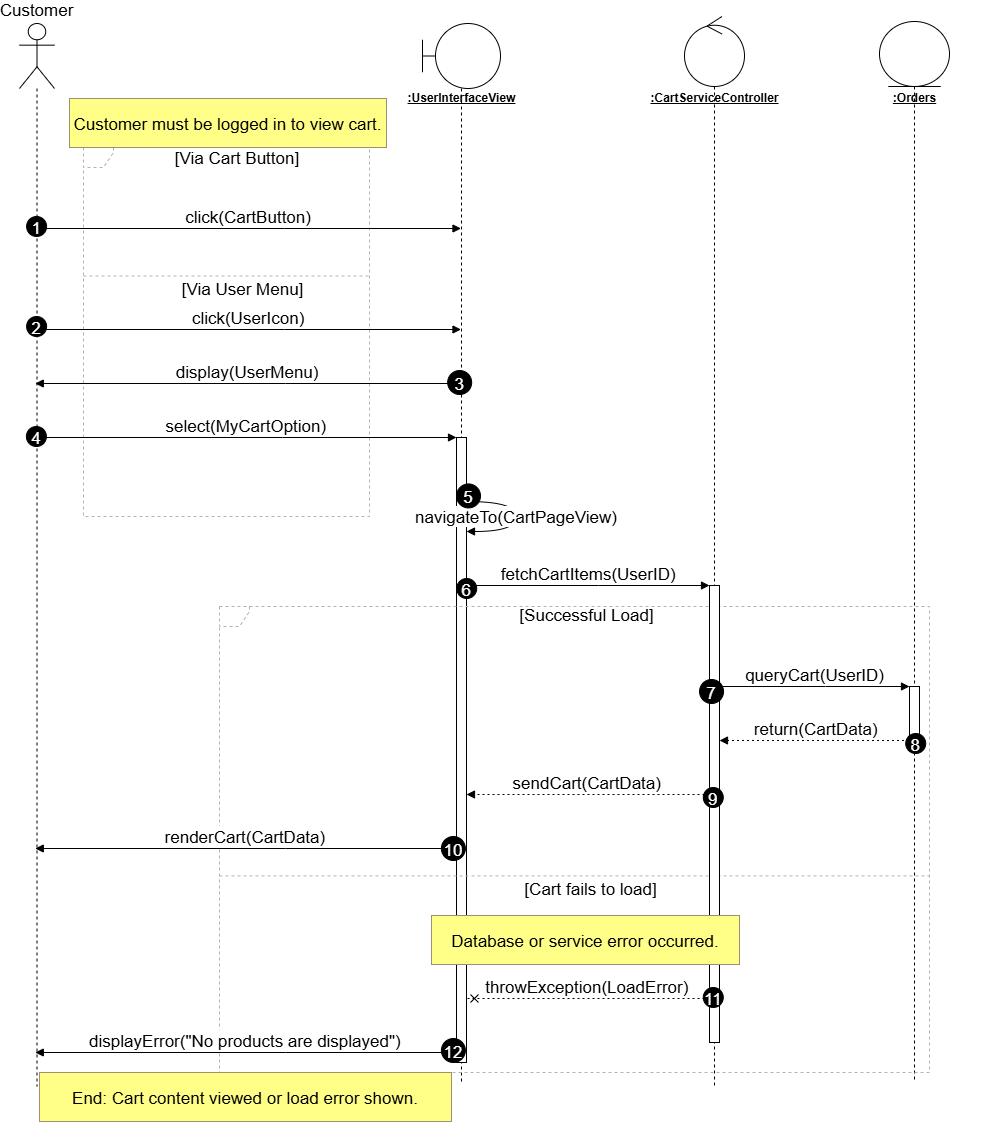

The diagram above was exported from draw.io. Its source (the exported page's mxGraphModel, read from the mxfile embedded in the PNG):
<mxGraphModel dx="2316" dy="1391" grid="1" gridSize="10" guides="1" tooltips="1" connect="1" arrows="1" fold="1" page="0" pageScale="1" pageWidth="1100" pageHeight="850" math="0" shadow="0">
  <root>
    <mxCell id="0" />
    <mxCell id="1" parent="0" />
    <mxCell id="eTpO9TPjy5PSBuxN6uCl-168" value="" style="shape=umlLifeline;perimeter=lifelinePerimeter;whiteSpace=wrap;container=0;dropTarget=0;collapsible=0;recursiveResize=0;outlineConnect=0;portConstraint=eastwest;newEdgeStyle={&quot;edgeStyle&quot;:&quot;elbowEdgeStyle&quot;,&quot;elbow&quot;:&quot;vertical&quot;,&quot;curved&quot;:0,&quot;rounded&quot;:0};participant=umlBoundary;size=65;fontSize=17;" parent="1" vertex="1">
      <mxGeometry x="423" y="377" width="78" height="1060" as="geometry" />
    </mxCell>
    <mxCell id="eTpO9TPjy5PSBuxN6uCl-169" value="" style="points=[];perimeter=orthogonalPerimeter;outlineConnect=0;targetShapes=umlLifeline;portConstraint=eastwest;newEdgeStyle={&quot;edgeStyle&quot;:&quot;elbowEdgeStyle&quot;,&quot;elbow&quot;:&quot;vertical&quot;,&quot;curved&quot;:0,&quot;rounded&quot;:0};fontSize=17;" parent="1" vertex="1">
      <mxGeometry x="457" y="791" width="10" height="625" as="geometry" />
    </mxCell>
    <mxCell id="eTpO9TPjy5PSBuxN6uCl-167" value="Customer" style="shape=umlLifeline;perimeter=lifelinePerimeter;whiteSpace=wrap;container=1;dropTarget=0;collapsible=0;recursiveResize=0;outlineConnect=0;portConstraint=eastwest;newEdgeStyle={&quot;edgeStyle&quot;:&quot;elbowEdgeStyle&quot;,&quot;elbow&quot;:&quot;vertical&quot;,&quot;curved&quot;:0,&quot;rounded&quot;:0};participant=umlActor;verticalAlign=bottom;labelPosition=center;verticalLabelPosition=top;align=center;size=65;fontSize=17;" parent="1" vertex="1">
      <mxGeometry x="20" y="377" width="35" height="1063" as="geometry" />
    </mxCell>
    <mxCell id="eTpO9TPjy5PSBuxN6uCl-168-label" value="&lt;u&gt;&lt;b&gt;:UserInterfaceView&lt;/b&gt;&lt;/u&gt;" style="text;html=1;align=center;verticalAlign=middle;" parent="1" vertex="1">
      <mxGeometry x="387" y="442" width="150" height="20" as="geometry" />
    </mxCell>
    <mxCell id="eTpO9TPjy5PSBuxN6uCl-170" value="" style="shape=umlLifeline;perimeter=lifelinePerimeter;whiteSpace=wrap;container=0;dropTarget=0;collapsible=0;recursiveResize=0;outlineConnect=0;portConstraint=eastwest;newEdgeStyle={&quot;edgeStyle&quot;:&quot;elbowEdgeStyle&quot;,&quot;elbow&quot;:&quot;vertical&quot;,&quot;curved&quot;:0,&quot;rounded&quot;:0};participant=umlControl;size=70;fontSize=17;" parent="1" vertex="1">
      <mxGeometry x="685" y="370" width="60" height="1070" as="geometry" />
    </mxCell>
    <mxCell id="eTpO9TPjy5PSBuxN6uCl-170-label" value="&lt;u&gt;&lt;b&gt;:CartServiceController&lt;/b&gt;&lt;/u&gt;" style="text;html=1;align=center;verticalAlign=middle;" parent="1" vertex="1">
      <mxGeometry x="640" y="442" width="150" height="20" as="geometry" />
    </mxCell>
    <mxCell id="eTpO9TPjy5PSBuxN6uCl-172" value="" style="shape=umlLifeline;perimeter=lifelinePerimeter;whiteSpace=wrap;container=0;dropTarget=0;collapsible=0;recursiveResize=0;outlineConnect=0;portConstraint=eastwest;newEdgeStyle={&quot;edgeStyle&quot;:&quot;elbowEdgeStyle&quot;,&quot;elbow&quot;:&quot;vertical&quot;,&quot;curved&quot;:0,&quot;rounded&quot;:0};participant=umlEntity;size=65;fontSize=17;" parent="1" vertex="1">
      <mxGeometry x="880" y="375" width="70" height="1060" as="geometry" />
    </mxCell>
    <mxCell id="eTpO9TPjy5PSBuxN6uCl-172-label" value="&lt;u&gt;&lt;b&gt;:Orders&lt;/b&gt;&lt;/u&gt;" style="text;html=1;align=center;verticalAlign=middle;" parent="1" vertex="1">
      <mxGeometry x="840" y="442" width="150" height="20" as="geometry" />
    </mxCell>
    <mxCell id="eTpO9TPjy5PSBuxN6uCl-174" value="" style="shape=umlFrame;dashed=1;pointerEvents=0;dropTarget=0;strokeColor=#B3B3B3;height=20;width=30;fontSize=17;" parent="1" vertex="1">
      <mxGeometry x="84" y="501" width="286" height="369" as="geometry" />
    </mxCell>
    <mxCell id="eTpO9TPjy5PSBuxN6uCl-175" value="[Via Cart Button]" style="text;strokeColor=none;fillColor=none;align=center;verticalAlign=middle;whiteSpace=wrap;fontSize=17;" parent="eTpO9TPjy5PSBuxN6uCl-174" vertex="1">
      <mxGeometry x="22.11340206185567" width="263.88659793814435" height="23.806451612903228" as="geometry" />
    </mxCell>
    <mxCell id="eTpO9TPjy5PSBuxN6uCl-176" value="       [Via User Menu]" style="shape=line;dashed=1;whiteSpace=wrap;verticalAlign=top;labelPosition=center;verticalLabelPosition=middle;align=center;strokeColor=#B3B3B3;fontSize=17;" parent="eTpO9TPjy5PSBuxN6uCl-174" vertex="1">
      <mxGeometry y="126.17419354838712" width="286" height="4.761290322580646" as="geometry" />
    </mxCell>
    <mxCell id="eTpO9TPjy5PSBuxN6uCl-177" value="" style="shape=umlFrame;dashed=1;pointerEvents=0;dropTarget=0;strokeColor=#B3B3B3;height=20;width=30;fontSize=17;" parent="1" vertex="1">
      <mxGeometry x="220" y="960" width="710" height="466" as="geometry" />
    </mxCell>
    <mxCell id="eTpO9TPjy5PSBuxN6uCl-178" value="[Successful Load]" style="text;strokeColor=none;fillColor=none;align=center;verticalAlign=middle;whiteSpace=wrap;fontSize=17;" parent="eTpO9TPjy5PSBuxN6uCl-177" vertex="1">
      <mxGeometry x="25.177304964539008" width="684.8226950354612" height="19.95717344753747" as="geometry" />
    </mxCell>
    <mxCell id="eTpO9TPjy5PSBuxN6uCl-179" value="       [Cart fails to load]" style="shape=line;dashed=1;whiteSpace=wrap;verticalAlign=top;labelPosition=center;verticalLabelPosition=middle;align=center;strokeColor=#B3B3B3;fontSize=17;" parent="eTpO9TPjy5PSBuxN6uCl-177" vertex="1">
      <mxGeometry y="267.42612419700214" width="710" height="3.991434689507494" as="geometry" />
    </mxCell>
    <mxCell id="eTpO9TPjy5PSBuxN6uCl-180" value="click(CartButton)" style="verticalAlign=bottom;edgeStyle=elbowEdgeStyle;elbow=vertical;curved=0;rounded=0;endArrow=block;fontSize=17;" parent="1" source="eTpO9TPjy5PSBuxN6uCl-167" target="eTpO9TPjy5PSBuxN6uCl-168" edge="1">
      <mxGeometry relative="1" as="geometry">
        <Array as="points">
          <mxPoint x="285" y="582" />
        </Array>
      </mxGeometry>
    </mxCell>
    <mxCell id="eTpO9TPjy5PSBuxN6uCl-181" value="1" style="ellipse;aspect=fixed;fillColor=#000000;align=center;fontColor=#FFFFFF;fontSize=17;" parent="eTpO9TPjy5PSBuxN6uCl-180" vertex="1">
      <mxGeometry width="20" height="20" relative="1" as="geometry">
        <mxPoint x="-222" y="-12" as="offset" />
      </mxGeometry>
    </mxCell>
    <mxCell id="eTpO9TPjy5PSBuxN6uCl-182" value="click(UserIcon)" style="verticalAlign=bottom;edgeStyle=elbowEdgeStyle;elbow=vertical;curved=0;rounded=0;endArrow=block;fontSize=17;" parent="1" source="eTpO9TPjy5PSBuxN6uCl-167" target="eTpO9TPjy5PSBuxN6uCl-168" edge="1">
      <mxGeometry relative="1" as="geometry">
        <Array as="points">
          <mxPoint x="285" y="683" />
        </Array>
      </mxGeometry>
    </mxCell>
    <mxCell id="eTpO9TPjy5PSBuxN6uCl-183" value="2" style="ellipse;aspect=fixed;fillColor=#000000;align=center;fontColor=#FFFFFF;fontSize=17;" parent="eTpO9TPjy5PSBuxN6uCl-182" vertex="1">
      <mxGeometry width="20" height="20" relative="1" as="geometry">
        <mxPoint x="-222" y="-13" as="offset" />
      </mxGeometry>
    </mxCell>
    <mxCell id="eTpO9TPjy5PSBuxN6uCl-184" value="display(UserMenu)" style="verticalAlign=bottom;edgeStyle=elbowEdgeStyle;elbow=vertical;curved=0;rounded=0;endArrow=block;fontSize=17;" parent="1" source="eTpO9TPjy5PSBuxN6uCl-168" target="eTpO9TPjy5PSBuxN6uCl-167" edge="1">
      <mxGeometry relative="1" as="geometry">
        <Array as="points">
          <mxPoint x="286" y="737" />
        </Array>
      </mxGeometry>
    </mxCell>
    <mxCell id="eTpO9TPjy5PSBuxN6uCl-185" value="3" style="ellipse;aspect=fixed;fillColor=#000000;align=center;fontColor=#FFFFFF;fontSize=17;" parent="eTpO9TPjy5PSBuxN6uCl-184" vertex="1">
      <mxGeometry width="24" height="24" relative="1" as="geometry">
        <mxPoint x="200" y="-13" as="offset" />
      </mxGeometry>
    </mxCell>
    <mxCell id="eTpO9TPjy5PSBuxN6uCl-186" value="select(MyCartOption)" style="verticalAlign=bottom;edgeStyle=elbowEdgeStyle;elbow=vertical;curved=0;rounded=0;endArrow=block;fontSize=17;" parent="1" source="eTpO9TPjy5PSBuxN6uCl-167" target="eTpO9TPjy5PSBuxN6uCl-169" edge="1">
      <mxGeometry relative="1" as="geometry">
        <Array as="points">
          <mxPoint x="283" y="791" />
        </Array>
      </mxGeometry>
    </mxCell>
    <mxCell id="eTpO9TPjy5PSBuxN6uCl-187" value="4" style="ellipse;aspect=fixed;fillColor=#000000;align=center;fontColor=#FFFFFF;fontSize=17;" parent="eTpO9TPjy5PSBuxN6uCl-186" vertex="1">
      <mxGeometry width="20" height="20" relative="1" as="geometry">
        <mxPoint x="-220" y="-11" as="offset" />
      </mxGeometry>
    </mxCell>
    <mxCell id="eTpO9TPjy5PSBuxN6uCl-190" value="fetchCartItems(UserID)" style="verticalAlign=bottom;edgeStyle=elbowEdgeStyle;elbow=vertical;curved=0;rounded=0;endArrow=block;fontSize=17;" parent="1" source="eTpO9TPjy5PSBuxN6uCl-169" target="eTpO9TPjy5PSBuxN6uCl-171" edge="1">
      <mxGeometry relative="1" as="geometry">
        <Array as="points">
          <mxPoint x="599" y="939" />
        </Array>
      </mxGeometry>
    </mxCell>
    <mxCell id="eTpO9TPjy5PSBuxN6uCl-191" value="6" style="ellipse;aspect=fixed;fillColor=#000000;align=center;fontColor=#FFFFFF;fontSize=17;" parent="eTpO9TPjy5PSBuxN6uCl-190" vertex="1">
      <mxGeometry width="20" height="20" relative="1" as="geometry">
        <mxPoint x="-132" y="-7" as="offset" />
      </mxGeometry>
    </mxCell>
    <mxCell id="eTpO9TPjy5PSBuxN6uCl-198" value="renderCart(CartData)" style="verticalAlign=bottom;edgeStyle=elbowEdgeStyle;elbow=vertical;curved=0;rounded=0;endArrow=block;fontSize=17;" parent="1" source="eTpO9TPjy5PSBuxN6uCl-169" target="eTpO9TPjy5PSBuxN6uCl-167" edge="1">
      <mxGeometry relative="1" as="geometry">
        <Array as="points">
          <mxPoint x="286" y="1202" />
        </Array>
      </mxGeometry>
    </mxCell>
    <mxCell id="eTpO9TPjy5PSBuxN6uCl-199" value="10" style="ellipse;aspect=fixed;fillColor=#000000;align=center;fontColor=#FFFFFF;fontSize=17;" parent="eTpO9TPjy5PSBuxN6uCl-198" vertex="1">
      <mxGeometry width="24" height="24" relative="1" as="geometry">
        <mxPoint x="196" y="-12" as="offset" />
      </mxGeometry>
    </mxCell>
    <mxCell id="eTpO9TPjy5PSBuxN6uCl-202" value="displayError(&quot;No products are displayed&quot;)" style="verticalAlign=bottom;edgeStyle=elbowEdgeStyle;elbow=vertical;curved=0;rounded=0;endArrow=block;fontSize=17;" parent="1" source="eTpO9TPjy5PSBuxN6uCl-169" target="eTpO9TPjy5PSBuxN6uCl-167" edge="1">
      <mxGeometry relative="1" as="geometry">
        <Array as="points">
          <mxPoint x="286" y="1406" />
        </Array>
      </mxGeometry>
    </mxCell>
    <mxCell id="eTpO9TPjy5PSBuxN6uCl-203" value="12" style="ellipse;aspect=fixed;fillColor=#000000;align=center;fontColor=#FFFFFF;fontSize=17;" parent="eTpO9TPjy5PSBuxN6uCl-202" vertex="1">
      <mxGeometry width="24" height="24" relative="1" as="geometry">
        <mxPoint x="196" y="-14" as="offset" />
      </mxGeometry>
    </mxCell>
    <mxCell id="eTpO9TPjy5PSBuxN6uCl-204" value="Customer must be logged in to view cart." style="fillColor=#ffff88;strokeColor=#9E916F;fontSize=17;" parent="1" vertex="1">
      <mxGeometry x="70" y="452" width="317" height="49" as="geometry" />
    </mxCell>
    <mxCell id="eTpO9TPjy5PSBuxN6uCl-206" value="End: Cart content viewed or load error shown." style="fillColor=#ffff88;strokeColor=#9E916F;fontSize=17;" parent="1" vertex="1">
      <mxGeometry x="40" y="1426" width="412" height="49" as="geometry" />
    </mxCell>
    <mxCell id="eTpO9TPjy5PSBuxN6uCl-188" value="navigateTo(CartPageView)" style="curved=1;endArrow=block;rounded=0;fontSize=17;" parent="1" source="eTpO9TPjy5PSBuxN6uCl-169" target="eTpO9TPjy5PSBuxN6uCl-169" edge="1">
      <mxGeometry relative="1" as="geometry">
        <Array as="points">
          <mxPoint x="517" y="855" />
          <mxPoint x="517" y="885" />
        </Array>
      </mxGeometry>
    </mxCell>
    <mxCell id="eTpO9TPjy5PSBuxN6uCl-189" value="5" style="ellipse;aspect=fixed;fillColor=#000000;align=center;fontColor=#FFFFFF;fontSize=17;" parent="eTpO9TPjy5PSBuxN6uCl-188" vertex="1">
      <mxGeometry width="24" height="24" relative="1" as="geometry">
        <mxPoint x="-60" y="-32" as="offset" />
      </mxGeometry>
    </mxCell>
    <mxCell id="eTpO9TPjy5PSBuxN6uCl-171" value="" style="points=[];perimeter=orthogonalPerimeter;outlineConnect=0;targetShapes=umlLifeline;portConstraint=eastwest;newEdgeStyle={&quot;edgeStyle&quot;:&quot;elbowEdgeStyle&quot;,&quot;elbow&quot;:&quot;vertical&quot;,&quot;curved&quot;:0,&quot;rounded&quot;:0};fontSize=17;" parent="1" vertex="1">
      <mxGeometry x="710" y="939" width="10" height="457" as="geometry" />
    </mxCell>
    <mxCell id="eTpO9TPjy5PSBuxN6uCl-173" value="" style="points=[];perimeter=orthogonalPerimeter;outlineConnect=0;targetShapes=umlLifeline;portConstraint=eastwest;newEdgeStyle={&quot;edgeStyle&quot;:&quot;elbowEdgeStyle&quot;,&quot;elbow&quot;:&quot;vertical&quot;,&quot;curved&quot;:0,&quot;rounded&quot;:0};fontSize=17;" parent="1" vertex="1">
      <mxGeometry x="910" y="1040" width="10" height="60" as="geometry" />
    </mxCell>
    <mxCell id="eTpO9TPjy5PSBuxN6uCl-196" value="sendCart(CartData)" style="verticalAlign=bottom;edgeStyle=elbowEdgeStyle;elbow=vertical;curved=0;rounded=0;dashed=1;dashPattern=2 3;endArrow=block;fontSize=17;" parent="1" source="eTpO9TPjy5PSBuxN6uCl-171" target="eTpO9TPjy5PSBuxN6uCl-169" edge="1">
      <mxGeometry x="0.0041" relative="1" as="geometry">
        <Array as="points">
          <mxPoint x="600" y="1148" />
        </Array>
        <mxPoint as="offset" />
      </mxGeometry>
    </mxCell>
    <mxCell id="eTpO9TPjy5PSBuxN6uCl-197" value="9" style="ellipse;aspect=fixed;fillColor=#000000;align=center;fontColor=#FFFFFF;fontSize=17;" parent="eTpO9TPjy5PSBuxN6uCl-196" vertex="1">
      <mxGeometry width="20" height="20" relative="1" as="geometry">
        <mxPoint x="116" y="-7" as="offset" />
      </mxGeometry>
    </mxCell>
    <mxCell id="eTpO9TPjy5PSBuxN6uCl-192" value="queryCart(UserID)" style="verticalAlign=bottom;edgeStyle=elbowEdgeStyle;elbow=vertical;curved=0;rounded=0;endArrow=block;fontSize=17;" parent="1" source="eTpO9TPjy5PSBuxN6uCl-171" target="eTpO9TPjy5PSBuxN6uCl-173" edge="1">
      <mxGeometry relative="1" as="geometry">
        <Array as="points">
          <mxPoint x="826" y="1040" />
        </Array>
      </mxGeometry>
    </mxCell>
    <mxCell id="eTpO9TPjy5PSBuxN6uCl-193" value="7" style="ellipse;aspect=fixed;fillColor=#000000;align=center;fontColor=#FFFFFF;fontSize=17;" parent="eTpO9TPjy5PSBuxN6uCl-192" vertex="1">
      <mxGeometry width="24" height="24" relative="1" as="geometry">
        <mxPoint x="-115.5" y="-7" as="offset" />
      </mxGeometry>
    </mxCell>
    <mxCell id="eTpO9TPjy5PSBuxN6uCl-194" value="return(CartData)" style="verticalAlign=bottom;edgeStyle=elbowEdgeStyle;elbow=vertical;curved=0;rounded=0;dashed=1;dashPattern=2 3;endArrow=block;fontSize=17;" parent="1" source="eTpO9TPjy5PSBuxN6uCl-172" target="eTpO9TPjy5PSBuxN6uCl-171" edge="1">
      <mxGeometry relative="1" as="geometry">
        <Array as="points">
          <mxPoint x="827" y="1094" />
        </Array>
      </mxGeometry>
    </mxCell>
    <mxCell id="eTpO9TPjy5PSBuxN6uCl-195" value="8" style="ellipse;aspect=fixed;fillColor=#000000;align=center;fontColor=#FFFFFF;fontSize=17;" parent="eTpO9TPjy5PSBuxN6uCl-194" vertex="1">
      <mxGeometry width="20" height="20" relative="1" as="geometry">
        <mxPoint x="89.5" y="-7" as="offset" />
      </mxGeometry>
    </mxCell>
    <mxCell id="eTpO9TPjy5PSBuxN6uCl-200" value="throwException(LoadError)" style="verticalAlign=bottom;edgeStyle=elbowEdgeStyle;elbow=vertical;curved=0;rounded=0;endArrow=cross;dashed=1;dashPattern=2 3;fontSize=17;" parent="1" source="eTpO9TPjy5PSBuxN6uCl-171" target="eTpO9TPjy5PSBuxN6uCl-169" edge="1">
      <mxGeometry x="-0.0021" relative="1" as="geometry">
        <Array as="points">
          <mxPoint x="600" y="1352" />
        </Array>
        <mxPoint as="offset" />
      </mxGeometry>
    </mxCell>
    <mxCell id="eTpO9TPjy5PSBuxN6uCl-201" value="11" style="ellipse;aspect=fixed;fillColor=#000000;align=center;fontColor=#FFFFFF;fontSize=17;" parent="eTpO9TPjy5PSBuxN6uCl-200" vertex="1">
      <mxGeometry width="20" height="20" relative="1" as="geometry">
        <mxPoint x="116" y="-11" as="offset" />
      </mxGeometry>
    </mxCell>
    <mxCell id="eTpO9TPjy5PSBuxN6uCl-205" value="Database or service error occurred." style="fillColor=#ffff88;strokeColor=#9E916F;fontSize=17;" parent="1" vertex="1">
      <mxGeometry x="432" y="1269" width="308" height="49" as="geometry" />
    </mxCell>
  </root>
</mxGraphModel>